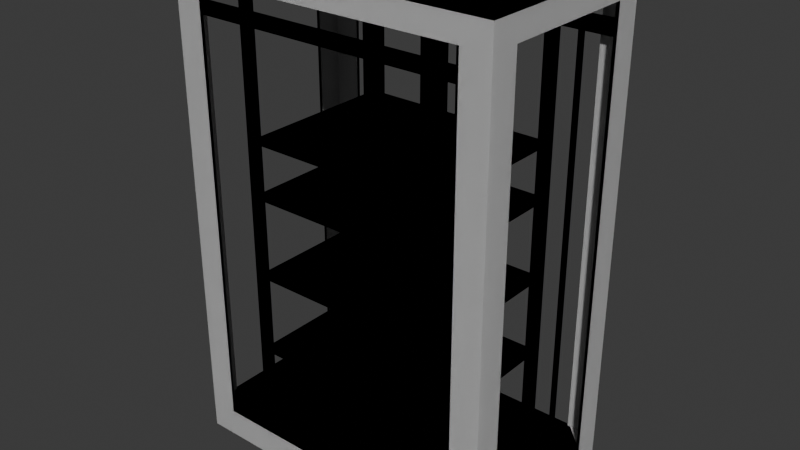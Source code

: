 # Source: Server_LP.blend  (saved by Blender 4.3.34; exported with 4.5.12 LTS)
import bpy
from mathutils import Matrix  # noqa: F401  (used for matrix-valued properties, if any)

bpy.ops.wm.read_factory_settings(use_empty=True)
scene = bpy.context.scene
scene.name = 'Scene'

# ---- collections
col_collection = bpy.data.collections.new('Collection'); scene.collection.children.link(col_collection)

# ---- world
world_world = bpy.data.worlds.new('World'); scene.world = world_world
world_world.use_nodes = True; world_world.node_tree.nodes.clear()
_N = world_world.node_tree.nodes; _L = world_world.node_tree.links
n0 = _N.new('ShaderNodeOutputWorld'); n0.name = 'World Output'; n0.location = (300, 300)
n1 = _N.new('ShaderNodeBackground'); n1.name = 'Background'; n1.location = (10, 300)
n1.inputs[0].default_value = (0.05088, 0.05088, 0.05088, 1.0)
_L.new(n1.outputs[0], n0.inputs[0])
n0.is_active_output = True
world_world.color = (0.05088, 0.05088, 0.05088)
world_world.sun_shadow_jitter_overblur = 0.0

# ---- meshes
me_cube_001 = bpy.data.meshes.new('Cube.001')
me_cube_001.from_pydata([(-5.0, -3.6, 1.0), (-5.0, -3.6, 17.2), (-5.0, 3.6, 1.0), (-5.0, 3.6, 17.2), (5.0, -3.6, 1.0), (5.0, -3.6, 17.2), (5.0, 3.6, 1.0), (5.0, 3.6, 17.2), (-6.0, -2.6, 1.0), (-6.0, -2.6, 17.2), (-6.0, 2.6, 17.2), (-6.0, 2.6, 1.0), (6.0, 2.6, 1.0), (6.0, 2.6, 17.2), (6.0, -2.6, 17.2), (6.0, -2.6, 1.0), (-6.0, 3.6, 0.0), (-6.0, -3.6, 0.0), (-6.0, -3.6, 18.0), (-6.0, 3.6, 18.0), (6.0, 3.6, 18.0), (6.0, 3.6, 0.0), (6.0, -3.6, 0.0), (6.0, -3.6, 18.0), (-6.0, -3.6, 1.0), (-6.0, 3.6, 1.0), (6.0, 3.6, 1.0), (6.0, -3.6, 1.0)], [], [(11, 2, 25), (24, 0, 8), (15, 4, 27), (12, 26, 6), (16, 21, 22, 17), (6, 2, 11, 8, 0, 4, 15, 12), (16, 25, 2, 6, 26, 21), (22, 27, 4, 0, 24, 17), (21, 26, 12, 15, 27, 22), (17, 24, 8, 11, 25, 16), (18, 23, 20, 19), (20, 7, 3, 19), (23, 14, 13, 20), (18, 1, 5, 23), (19, 10, 9, 18), (24, 0, 1, 18), (8, 24, 18, 9), (10, 19, 25, 11), (19, 3, 2, 25), (7, 20, 26, 6), (20, 13, 12, 26), (14, 23, 27, 15), (23, 5, 4, 27)])
_uv = me_cube_001.uv_layers.new(name='UVMap')
_uv.uv.foreach_set('vector', [0.0, 0.0, 0.0, 0.0, 0.0, 0.0, 0.0, 0.0, 0.0, 0.0, 0.0, 0.0, 0.0, 0.0, 0.0, 0.0, 0.0, 0.0, 0.0, 0.0, 0.0, 0.0, 0.0, 0.0, 0.0, 0.0, 0.0, 0.0, 0.0, 0.0, 0.0, 0.0, 0.0, 0.0, 0.0, 0.0, 0.0, 0.0, 0.0, 0.0, 0.0, 0.0, 0.0, 0.0, 0.0, 0.0, 0.0, 0.0, 0.0, 0.0, 0.0, 0.0, 0.0, 0.0, 0.0, 0.0, 0.0, 0.0, 0.0, 0.0, 0.0, 0.0, 0.0, 0.0, 0.0, 0.0, 0.0, 0.0, 0.0, 0.0, 0.0, 0.0, 0.0, 0.0, 0.0, 0.0, 0.0, 0.0, 0.0, 0.0, 0.0, 0.0, 0.0, 0.0, 0.0, 0.0, 0.0, 0.0, 0.0, 0.0, 0.0, 0.0, 0.0, 0.0, 0.0, 0.0, 0.0, 0.0, 0.0, 0.0, 0.0, 0.0, 0.0, 0.0, 0.0, 0.0, 0.0, 0.0, 0.0, 0.0, 0.0, 0.0, 0.0, 0.0, 0.0, 0.0, 0.0, 0.0, 0.0, 0.0, 0.0, 0.0, 0.0, 0.0, 0.0, 0.0, 0.0, 0.0, 0.0, 0.0, 0.0, 0.0, 0.0, 0.0, 0.0, 0.0, 0.0, 0.0, 0.0, 0.0, 0.0, 0.0, 0.0, 0.0, 0.0, 0.0, 0.0, 0.0, 0.0, 0.0, 0.0, 0.0, 0.0, 0.0, 0.0, 0.0, 0.0, 0.0, 0.0, 0.0, 0.0, 0.0, 0.0, 0.0, 0.0, 0.0, 0.0, 0.0, 0.0, 0.0, 0.0, 0.0, 0.0, 0.0, 0.0, 0.0, 0.0, 0.0, 0.0, 0.0, 0.0, 0.0, 0.0, 0.0, 0.0, 0.0, 0.0, 0.0, 0.0, 0.0, 0.0, 0.0, 0.0, 0.0, 0.0, 0.0, 0.0, 0.0, 0.0, 0.0])
me_cube_001.update()
me_plane = bpy.data.meshes.new('Plane')
me_plane.from_pydata([(3.8, -3.066, 17.0), (3.8, -3.066, 1.0), (3.8, -2.566, 17.0), (3.8, -2.566, 1.0), (3.3, -3.066, 17.0), (3.3, -3.066, 1.0)], [], [(0, 1, 3, 2), (1, 0, 4, 5)])
_uv = me_plane.uv_layers.new(name='UVMap')
_uv.uv.foreach_set('vector', [0.0, 0.0, 1.0, 0.0, 1.0, 1.0, 0.0, 1.0, 1.0, 0.0, 0.0, 0.0, 0.0, 0.0, 1.0, 0.0])
me_plane.update()
me_plane_001 = bpy.data.meshes.new('Plane.001')
me_plane_001.from_pydata([(5.9, -3.128, 16.41), (5.9, -3.128, 15.91), (0.0, -3.128, 16.41), (0.0, -3.128, 15.91), (5.9, -3.328, 16.41), (0.0, -3.328, 16.41), (5.9, -3.328, 15.91)], [], [(0, 2, 3, 1), (2, 0, 4, 5), (6, 4, 0, 1)])
_uv = me_plane_001.uv_layers.new(name='UVMap')
_uv.uv.foreach_set('vector', [1.0, 0.0, 0.5, 0.0, 0.5, 0.0, 1.0, 0.0, 0.5, 0.0, 1.0, 0.0, 1.0, 0.0, 0.5, 0.0, 0.0, 0.0, 1.0, 0.0, 1.0, 0.0, 1.0, 0.0])
me_plane_001.update()
me_plane_002 = bpy.data.meshes.new('Plane.002')
me_plane_002.from_pydata([(4.7, -3.066, 17.0), (4.7, -3.066, 1.0), (4.5, -3.066, 17.0), (4.5, -3.066, 1.0)], [], [(1, 0, 2, 3)])
_uv = me_plane_002.uv_layers.new(name='UVMap')
_uv.uv.foreach_set('vector', [1.0, 0.0, 0.0, 0.0, 0.0, 0.0, 1.0, 0.0])
me_plane_002.update()
me_plane_003 = bpy.data.meshes.new('Plane.003')
me_plane_003.from_pydata([(-3.721, -3.0, 0.0), (3.721, -3.0, 0.0), (-3.721, 3.0, 0.0), (3.721, 3.0, 0.0)], [], [(0, 1, 3, 2)])
_uv = me_plane_003.uv_layers.new(name='UVMap')
_uv.uv.foreach_set('vector', [0.0, 0.0, 1.0, 0.0, 1.0, 1.0, 0.0, 1.0])
me_plane_003.update()
me_plane_004 = bpy.data.meshes.new('Plane.004')
me_plane_004.from_pydata([(-3.721, -3.0, 0.0), (3.721, -3.0, 0.0), (-3.721, 3.0, 0.0), (3.721, 3.0, 0.0)], [], [(0, 1, 3, 2)])
_uv = me_plane_004.uv_layers.new(name='UVMap')
_uv.uv.foreach_set('vector', [0.0, 0.0, 1.0, 0.0, 1.0, 1.0, 0.0, 1.0])
me_plane_004.update()
me_plane_005 = bpy.data.meshes.new('Plane.005')
me_plane_005.from_pydata([(-3.721, -3.0, 0.0), (3.721, -3.0, 0.0), (-3.721, 3.0, 0.0), (3.721, 3.0, 0.0)], [], [(0, 1, 3, 2)])
_uv = me_plane_005.uv_layers.new(name='UVMap')
_uv.uv.foreach_set('vector', [0.0, 0.0, 1.0, 0.0, 1.0, 1.0, 0.0, 1.0])
me_plane_005.update()
me_plane_006 = bpy.data.meshes.new('Plane.006')
me_plane_006.from_pydata([(-3.721, -3.0, 0.0), (3.721, -3.0, 0.0), (-3.721, 3.0, 0.0), (3.721, 3.0, 0.0)], [], [(0, 1, 3, 2)])
_uv = me_plane_006.uv_layers.new(name='UVMap')
_uv.uv.foreach_set('vector', [0.0, 0.0, 1.0, 0.0, 1.0, 1.0, 0.0, 1.0])
me_plane_006.update()
me_plane_007 = bpy.data.meshes.new('Plane.007')
me_plane_007.from_pydata([(-3.721, -3.0, 0.0), (3.721, -3.0, 0.0), (-3.721, 3.0, 0.0), (3.721, 3.0, 0.0)], [], [(0, 1, 3, 2)])
_uv = me_plane_007.uv_layers.new(name='UVMap')
_uv.uv.foreach_set('vector', [0.0, 0.0, 1.0, 0.0, 1.0, 1.0, 0.0, 1.0])
me_plane_007.update()
me_plane_008 = bpy.data.meshes.new('Plane.008')
me_plane_008.from_pydata([(-3.721, -3.0, 0.0), (3.721, -3.0, 0.0), (-3.721, 3.0, 0.0), (3.721, 3.0, 0.0)], [], [(0, 1, 3, 2)])
_uv = me_plane_008.uv_layers.new(name='UVMap')
_uv.uv.foreach_set('vector', [0.0, 0.0, 1.0, 0.0, 1.0, 1.0, 0.0, 1.0])
me_plane_008.update()
me_plane_009 = bpy.data.meshes.new('Plane.009')
me_plane_009.from_pydata([(-3.721, -3.0, 0.0), (3.721, -3.0, 0.0), (-3.721, 3.0, 0.0), (3.721, 3.0, 0.0)], [], [(0, 1, 3, 2)])
_uv = me_plane_009.uv_layers.new(name='UVMap')
_uv.uv.foreach_set('vector', [0.0, 0.0, 1.0, 0.0, 1.0, 1.0, 0.0, 1.0])
me_plane_009.update()
me_plane_010 = bpy.data.meshes.new('Plane.010')
me_plane_010.from_pydata([(-3.721, -3.0, 0.0), (3.721, -3.0, 0.0), (-3.721, 3.0, 0.0), (3.721, 3.0, 0.0)], [], [(0, 1, 3, 2)])
_uv = me_plane_010.uv_layers.new(name='UVMap')
_uv.uv.foreach_set('vector', [0.0, 0.0, 1.0, 0.0, 1.0, 1.0, 0.0, 1.0])
me_plane_010.update()
me_plane_011 = bpy.data.meshes.new('Plane.011')
me_plane_011.from_pydata([(4.7, -3.066, 17.0), (4.7, -3.066, 1.0), (4.5, -3.066, 17.0), (4.5, -3.066, 1.0)], [], [(1, 0, 2, 3)])
_uv = me_plane_011.uv_layers.new(name='UVMap')
_uv.uv.foreach_set('vector', [1.0, 0.0, 0.0, 0.0, 0.0, 0.0, 1.0, 0.0])
me_plane_011.update()
me_plane_012 = bpy.data.meshes.new('Plane.012')
me_plane_012.from_pydata([(5.9, -3.128, 16.41), (5.9, -3.128, 15.91), (0.0, -3.128, 16.41), (0.0, -3.128, 15.91), (5.9, -3.328, 16.41), (0.0, -3.328, 16.41), (5.9, -3.328, 15.91)], [], [(0, 2, 3, 1), (2, 0, 4, 5), (6, 4, 0, 1)])
_uv = me_plane_012.uv_layers.new(name='UVMap')
_uv.uv.foreach_set('vector', [1.0, 0.0, 0.5, 0.0, 0.5, 0.0, 1.0, 0.0, 0.5, 0.0, 1.0, 0.0, 1.0, 0.0, 0.5, 0.0, 0.0, 0.0, 1.0, 0.0, 1.0, 0.0, 1.0, 0.0])
me_plane_012.update()
me_plane_013 = bpy.data.meshes.new('Plane.013')
me_plane_013.from_pydata([(3.8, -3.066, 17.0), (3.8, -3.066, 1.0), (3.8, -2.566, 17.0), (3.8, -2.566, 1.0), (3.3, -3.066, 17.0), (3.3, -3.066, 1.0)], [], [(0, 1, 3, 2), (1, 0, 4, 5)])
_uv = me_plane_013.uv_layers.new(name='UVMap')
_uv.uv.foreach_set('vector', [0.0, 0.0, 1.0, 0.0, 1.0, 1.0, 0.0, 1.0, 1.0, 0.0, 0.0, 0.0, 0.0, 0.0, 1.0, 0.0])
me_plane_013.update()
me_cube_002 = bpy.data.meshes.new('Cube.002')
me_cube_002.from_pydata([(-5.0, -3.6, 1.0), (-5.0, -3.6, 17.2), (-5.0, 3.6, 1.0), (-5.0, 3.6, 17.2), (5.0, -3.6, 1.0), (5.0, -3.6, 17.2), (5.0, 3.6, 1.0), (5.0, 3.6, 17.2), (-6.0, -2.6, 1.0), (-6.0, -2.6, 17.2), (-6.0, 2.6, 17.2), (-6.0, 2.6, 1.0), (6.0, 2.6, 1.0), (6.0, 2.6, 17.2), (6.0, -2.6, 17.2), (6.0, -2.6, 1.0), (-6.0, 3.6, 0.0), (-6.0, -3.6, 0.0), (-6.0, -3.6, 18.0), (-6.0, 3.6, 18.0), (6.0, 3.6, 18.0), (6.0, 3.6, 0.0), (6.0, -3.6, 0.0), (6.0, -3.6, 18.0), (-6.0, -3.6, 1.0), (-6.0, 3.6, 1.0), (6.0, 3.6, 1.0), (6.0, -3.6, 1.0)], [], [(11, 2, 25), (24, 0, 8), (15, 4, 27), (12, 26, 6), (16, 21, 22, 17), (6, 2, 11, 8, 0, 4, 15, 12), (16, 25, 2, 6, 26, 21), (22, 27, 4, 0, 24, 17), (21, 26, 12, 15, 27, 22), (17, 24, 8, 11, 25, 16), (18, 23, 20, 19), (20, 7, 3, 19), (23, 14, 13, 20), (18, 1, 5, 23), (19, 10, 9, 18), (24, 0, 1, 18), (8, 24, 18, 9), (10, 19, 25, 11), (19, 3, 2, 25), (7, 20, 26, 6), (20, 13, 12, 26), (14, 23, 27, 15), (23, 5, 4, 27)])
_uv = me_cube_002.uv_layers.new(name='UVMap')
_uv.uv.foreach_set('vector', [0.0, 0.0, 0.0, 0.0, 0.0, 0.0, 0.0, 0.0, 0.0, 0.0, 0.0, 0.0, 0.0, 0.0, 0.0, 0.0, 0.0, 0.0, 0.0, 0.0, 0.0, 0.0, 0.0, 0.0, 0.0, 0.0, 0.0, 0.0, 0.0, 0.0, 0.0, 0.0, 0.0, 0.0, 0.0, 0.0, 0.0, 0.0, 0.0, 0.0, 0.0, 0.0, 0.0, 0.0, 0.0, 0.0, 0.0, 0.0, 0.0, 0.0, 0.0, 0.0, 0.0, 0.0, 0.0, 0.0, 0.0, 0.0, 0.0, 0.0, 0.0, 0.0, 0.0, 0.0, 0.0, 0.0, 0.0, 0.0, 0.0, 0.0, 0.0, 0.0, 0.0, 0.0, 0.0, 0.0, 0.0, 0.0, 0.0, 0.0, 0.0, 0.0, 0.0, 0.0, 0.0, 0.0, 0.0, 0.0, 0.0, 0.0, 0.0, 0.0, 0.0, 0.0, 0.0, 0.0, 0.0, 0.0, 0.0, 0.0, 0.0, 0.0, 0.0, 0.0, 0.0, 0.0, 0.0, 0.0, 0.0, 0.0, 0.0, 0.0, 0.0, 0.0, 0.0, 0.0, 0.0, 0.0, 0.0, 0.0, 0.0, 0.0, 0.0, 0.0, 0.0, 0.0, 0.0, 0.0, 0.0, 0.0, 0.0, 0.0, 0.0, 0.0, 0.0, 0.0, 0.0, 0.0, 0.0, 0.0, 0.0, 0.0, 0.0, 0.0, 0.0, 0.0, 0.0, 0.0, 0.0, 0.0, 0.0, 0.0, 0.0, 0.0, 0.0, 0.0, 0.0, 0.0, 0.0, 0.0, 0.0, 0.0, 0.0, 0.0, 0.0, 0.0, 0.0, 0.0, 0.0, 0.0, 0.0, 0.0, 0.0, 0.0, 0.0, 0.0, 0.0, 0.0, 0.0, 0.0, 0.0, 0.0, 0.0, 0.0, 0.0, 0.0, 0.0, 0.0, 0.0, 0.0, 0.0, 0.0, 0.0, 0.0, 0.0, 0.0, 0.0, 0.0, 0.0, 0.0])
me_cube_002.update()

# ---- objects
ob_cube = bpy.data.objects.new('Cube', me_cube_001)
ob_plane = bpy.data.objects.new('Plane', me_plane)
ob_plane_001 = bpy.data.objects.new('Plane.001', me_plane_001)
ob_plane_002 = bpy.data.objects.new('Plane.002', me_plane_002)
ob_plane_003 = bpy.data.objects.new('Plane.003', me_plane_003)
ob_plane_004 = bpy.data.objects.new('Plane.004', me_plane_004)
ob_plane_005 = bpy.data.objects.new('Plane.005', me_plane_005)
ob_plane_006 = bpy.data.objects.new('Plane.006', me_plane_006)
ob_plane_007 = bpy.data.objects.new('Plane.007', me_plane_007)
ob_plane_008 = bpy.data.objects.new('Plane.008', me_plane_008)
ob_plane_009 = bpy.data.objects.new('Plane.009', me_plane_009)
ob_plane_010 = bpy.data.objects.new('Plane.010', me_plane_010)
ob_plane_011 = bpy.data.objects.new('Plane.011', me_plane_011)
ob_plane_012 = bpy.data.objects.new('Plane.012', me_plane_012)
ob_plane_013 = bpy.data.objects.new('Plane.013', me_plane_013)
ob_testserver = bpy.data.objects.new('TestServer', None)
ob_cube_001 = bpy.data.objects.new('Cube.001', me_cube_002)

# ---- transforms, parenting, visibility, modifiers, constraints
ob_cube.location = (0.0, 0.0, 0.0)
_m = ob_cube.modifiers.new('Solidify', 'SOLIDIFY')
_m.thickness = 0.125
_m.offset = 0.0
ob_plane.location = (0.0, 0.0, 0.0)
_m = ob_plane.modifiers.new('Mirror', 'MIRROR')
_m.use_axis = (True, True, False)
_m = ob_plane.modifiers.new('Solidify', 'SOLIDIFY')
_m.solidify_mode = 'NON_MANIFOLD'
_m.thickness = 0.075
_m.offset = 0.0
ob_plane_001.location = (0.0, 0.0, 0.0)
_m = ob_plane_001.modifiers.new('Mirror', 'MIRROR')
_m.use_axis = (True, True, False)
_m.use_clip = True
_m = ob_plane_001.modifiers.new('Solidify', 'SOLIDIFY')
_m.solidify_mode = 'NON_MANIFOLD'
_m.thickness = 0.05
_m.offset = 0.0
ob_plane_002.location = (0.0, 0.0, 0.0)
_m = ob_plane_002.modifiers.new('Mirror', 'MIRROR')
_m.use_axis = (False, True, False)
_m = ob_plane_002.modifiers.new('Solidify', 'SOLIDIFY')
_m.solidify_mode = 'NON_MANIFOLD'
_m.thickness = 0.075
_m.offset = 0.0
ob_plane_003.location = (0.0, 0.0, 4.0)
_m = ob_plane_003.modifiers.new('Solidify', 'SOLIDIFY')
_m.solidify_mode = 'NON_MANIFOLD'
_m.thickness = 0.125
_m.offset = 0.0
ob_plane_004.location = (0.0, 0.0, 7.0)
_m = ob_plane_004.modifiers.new('Solidify', 'SOLIDIFY')
_m.solidify_mode = 'NON_MANIFOLD'
_m.thickness = 0.125
_m.offset = 0.0
ob_plane_005.location = (0.0, 0.0, 10.0)
_m = ob_plane_005.modifiers.new('Solidify', 'SOLIDIFY')
_m.solidify_mode = 'NON_MANIFOLD'
_m.thickness = 0.125
_m.offset = 0.0
ob_plane_006.location = (0.0, 0.0, 12.0)
_m = ob_plane_006.modifiers.new('Solidify', 'SOLIDIFY')
_m.solidify_mode = 'NON_MANIFOLD'
_m.thickness = 0.125
_m.offset = 0.0
ob_plane_007.parent = ob_testserver
ob_plane_007.location = (0.0, 0.0, 12.0)
_m = ob_plane_007.modifiers.new('Solidify', 'SOLIDIFY')
_m.solidify_mode = 'NON_MANIFOLD'
_m.thickness = 0.125
_m.offset = 0.0
ob_plane_008.parent = ob_testserver
ob_plane_008.location = (0.0, 0.0, 10.0)
_m = ob_plane_008.modifiers.new('Solidify', 'SOLIDIFY')
_m.solidify_mode = 'NON_MANIFOLD'
_m.thickness = 0.125
_m.offset = 0.0
ob_plane_009.parent = ob_testserver
ob_plane_009.location = (0.0, 0.0, 7.0)
_m = ob_plane_009.modifiers.new('Solidify', 'SOLIDIFY')
_m.solidify_mode = 'NON_MANIFOLD'
_m.thickness = 0.125
_m.offset = 0.0
ob_plane_010.parent = ob_testserver
ob_plane_010.location = (0.0, 0.0, 4.0)
_m = ob_plane_010.modifiers.new('Solidify', 'SOLIDIFY')
_m.solidify_mode = 'NON_MANIFOLD'
_m.thickness = 0.125
_m.offset = 0.0
ob_plane_011.parent = ob_testserver
ob_plane_011.location = (0.0, 0.0, 0.0)
_m = ob_plane_011.modifiers.new('Mirror', 'MIRROR')
_m.use_axis = (False, True, False)
_m = ob_plane_011.modifiers.new('Solidify', 'SOLIDIFY')
_m.solidify_mode = 'NON_MANIFOLD'
_m.thickness = 0.075
_m.offset = 0.0
ob_plane_012.parent = ob_testserver
ob_plane_012.location = (0.0, 0.0, 0.0)
_m = ob_plane_012.modifiers.new('Mirror', 'MIRROR')
_m.use_axis = (True, True, False)
_m.use_clip = True
_m = ob_plane_012.modifiers.new('Solidify', 'SOLIDIFY')
_m.solidify_mode = 'NON_MANIFOLD'
_m.thickness = 0.05
_m.offset = 0.0
ob_plane_013.parent = ob_testserver
ob_plane_013.location = (0.0, 0.0, 0.0)
_m = ob_plane_013.modifiers.new('Mirror', 'MIRROR')
_m.use_axis = (True, True, False)
_m = ob_plane_013.modifiers.new('Solidify', 'SOLIDIFY')
_m.solidify_mode = 'NON_MANIFOLD'
_m.thickness = 0.075
_m.offset = 0.0
ob_testserver.location = (0.0, 0.0, 0.0)
ob_cube_001.parent = ob_testserver
ob_cube_001.location = (0.0, 0.0, 0.0)
_m = ob_cube_001.modifiers.new('Solidify', 'SOLIDIFY')
_m.thickness = 0.125
_m.offset = 0.0

# ---- collection membership
col_collection.objects.link(ob_cube)
col_collection.objects.link(ob_plane)
col_collection.objects.link(ob_plane_001)
col_collection.objects.link(ob_plane_002)
col_collection.objects.link(ob_plane_003)
col_collection.objects.link(ob_plane_004)
col_collection.objects.link(ob_plane_005)
col_collection.objects.link(ob_plane_006)
col_collection.objects.link(ob_plane_007)
col_collection.objects.link(ob_plane_008)
col_collection.objects.link(ob_plane_009)
col_collection.objects.link(ob_plane_010)
col_collection.objects.link(ob_plane_011)
col_collection.objects.link(ob_plane_012)
col_collection.objects.link(ob_plane_013)
col_collection.objects.link(ob_testserver)
col_collection.objects.link(ob_cube_001)

# ---- scene / render settings (as saved in the file)
scene.frame_start = 1; scene.frame_end = 250; scene.frame_set(1)
scene.render.engine = 'BLENDER_EEVEE_NEXT'
bpy.context.view_layer.update()

# ---- added for rendering (the .blend has no active camera and no usable light): camera, sun
cam_auto = bpy.data.cameras.new('AutoCamera')
cam_auto.lens = 50.0
cam_auto.sensor_width = 36.0
cam_auto.clip_end = 1000.0
ob_auto_camera = bpy.data.objects.new('AutoCamera', cam_auto)
scene.collection.objects.link(ob_auto_camera)
ob_auto_camera.location = (21.2454, -25.4945, 25.9963)
ob_auto_camera.rotation_euler = (1.09748, -7.21219e-08, 0.694738)
scene.camera = ob_auto_camera
light_auto_sun = bpy.data.lights.new('AutoSun', 'SUN')
light_auto_sun.energy = 3.0
light_auto_sun.angle = 0.0523599
ob_auto_sun = bpy.data.objects.new('AutoSun', light_auto_sun)
scene.collection.objects.link(ob_auto_sun)
ob_auto_sun.rotation_euler = (0.872665, 0.174533, 0.523599)
bpy.context.view_layer.update()
